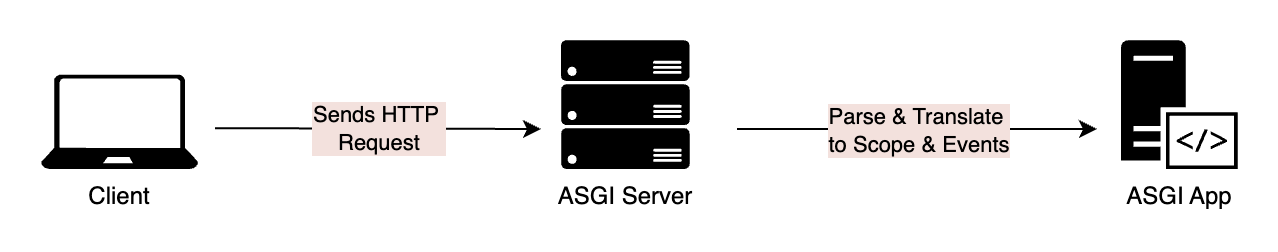

The diagram above was exported from draw.io. Its source (the exported page's mxGraphModel, read from the mxfile embedded in the PNG):
<mxGraphModel dx="1047" dy="854" grid="1" gridSize="10" guides="1" tooltips="1" connect="1" arrows="1" fold="1" page="1" pageScale="1" pageWidth="1600" pageHeight="1200" math="0" shadow="0">
  <root>
    <mxCell id="0" />
    <mxCell id="1" parent="0" />
    <mxCell id="n_Frh6r7oNk1yrXBIX3z-4" value="" style="endArrow=classic;html=1;rounded=0;" edge="1" parent="1">
      <mxGeometry relative="1" as="geometry">
        <mxPoint x="237" y="309.58" as="sourcePoint" />
        <mxPoint x="400" y="310" as="targetPoint" />
      </mxGeometry>
    </mxCell>
    <mxCell id="n_Frh6r7oNk1yrXBIX3z-5" value="Sends HTTP&amp;nbsp;&lt;div&gt;Request&lt;/div&gt;" style="edgeLabel;resizable=0;html=1;;align=center;verticalAlign=middle;labelBackgroundColor=#F3E1DD;fontColor=#000000;" connectable="0" vertex="1" parent="n_Frh6r7oNk1yrXBIX3z-4">
      <mxGeometry relative="1" as="geometry" />
    </mxCell>
    <mxCell id="n_Frh6r7oNk1yrXBIX3z-9" value="" style="endArrow=classic;html=1;rounded=0;" edge="1" parent="1">
      <mxGeometry relative="1" as="geometry">
        <mxPoint x="498" y="310" as="sourcePoint" />
        <mxPoint x="678" y="310" as="targetPoint" />
      </mxGeometry>
    </mxCell>
    <mxCell id="n_Frh6r7oNk1yrXBIX3z-10" value="Parse &amp;amp; Translate&amp;nbsp;&lt;div&gt;to Scope &amp;amp; Events&lt;/div&gt;" style="edgeLabel;resizable=0;html=1;;align=center;verticalAlign=middle;labelBackgroundColor=#F3E1DD;fontColor=#000000;" connectable="0" vertex="1" parent="n_Frh6r7oNk1yrXBIX3z-9">
      <mxGeometry relative="1" as="geometry" />
    </mxCell>
    <mxCell id="n_Frh6r7oNk1yrXBIX3z-25" value="ASGI App" style="sketch=0;pointerEvents=1;shadow=0;dashed=0;html=1;strokeColor=none;fillColor=#000000;labelPosition=center;verticalLabelPosition=bottom;verticalAlign=top;outlineConnect=0;align=center;shape=mxgraph.office.servers.server_side_code;" vertex="1" parent="1">
      <mxGeometry x="690" y="265.63" width="58.35" height="64.37" as="geometry" />
    </mxCell>
    <mxCell id="n_Frh6r7oNk1yrXBIX3z-26" value="ASGI Server" style="sketch=0;aspect=fixed;pointerEvents=1;shadow=0;dashed=0;html=1;strokeColor=none;labelPosition=center;verticalLabelPosition=bottom;verticalAlign=top;align=center;fillColor=#000000;shape=mxgraph.azure.server_rack;fontColor=#000000;" vertex="1" parent="1">
      <mxGeometry x="410" y="265.63" width="64.37" height="64.37" as="geometry" />
    </mxCell>
    <mxCell id="n_Frh6r7oNk1yrXBIX3z-27" value="Client" style="sketch=0;aspect=fixed;pointerEvents=1;shadow=0;dashed=0;html=1;strokeColor=none;labelPosition=center;verticalLabelPosition=bottom;verticalAlign=top;align=center;fillColor=#000000;shape=mxgraph.azure.laptop;fontColor=#000000;" vertex="1" parent="1">
      <mxGeometry x="150" y="282.82" width="78.63" height="47.18" as="geometry" />
    </mxCell>
  </root>
</mxGraphModel>